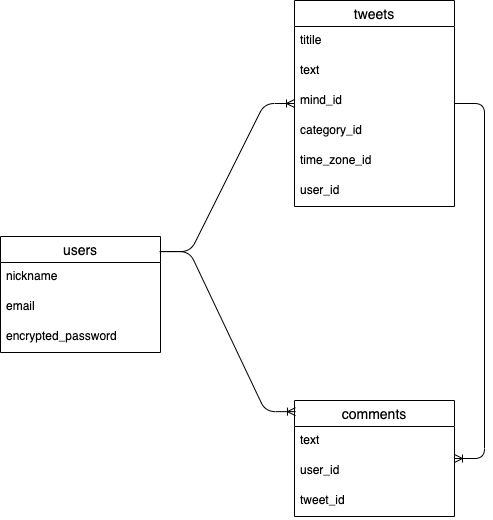

The diagram above was exported from draw.io. Its source (the exported page's mxGraphModel, read from the mxfile embedded in the PNG):
<mxGraphModel dx="403" dy="401" grid="1" gridSize="10" guides="1" tooltips="1" connect="1" arrows="1" fold="1" page="1" pageScale="1" pageWidth="827" pageHeight="1169" math="0" shadow="0">
  <root>
    <mxCell id="0" />
    <mxCell id="1" parent="0" />
    <mxCell id="2" value="users" style="swimlane;fontStyle=0;childLayout=stackLayout;horizontal=1;startSize=26;horizontalStack=0;resizeParent=1;resizeParentMax=0;resizeLast=0;collapsible=1;marginBottom=0;align=center;fontSize=14;" parent="1" vertex="1">
      <mxGeometry x="40" y="366" width="160" height="116" as="geometry" />
    </mxCell>
    <mxCell id="3" value="nickname" style="text;strokeColor=none;fillColor=none;spacingLeft=4;spacingRight=4;overflow=hidden;rotatable=0;points=[[0,0.5],[1,0.5]];portConstraint=eastwest;fontSize=12;" parent="2" vertex="1">
      <mxGeometry y="26" width="160" height="30" as="geometry" />
    </mxCell>
    <mxCell id="4" value="email" style="text;strokeColor=none;fillColor=none;spacingLeft=4;spacingRight=4;overflow=hidden;rotatable=0;points=[[0,0.5],[1,0.5]];portConstraint=eastwest;fontSize=12;" parent="2" vertex="1">
      <mxGeometry y="56" width="160" height="30" as="geometry" />
    </mxCell>
    <mxCell id="5" value="encrypted_password" style="text;strokeColor=none;fillColor=none;spacingLeft=4;spacingRight=4;overflow=hidden;rotatable=0;points=[[0,0.5],[1,0.5]];portConstraint=eastwest;fontSize=12;" parent="2" vertex="1">
      <mxGeometry y="86" width="160" height="30" as="geometry" />
    </mxCell>
    <mxCell id="6" value="tweets" style="swimlane;fontStyle=0;childLayout=stackLayout;horizontal=1;startSize=26;horizontalStack=0;resizeParent=1;resizeParentMax=0;resizeLast=0;collapsible=1;marginBottom=0;align=center;fontSize=14;" parent="1" vertex="1">
      <mxGeometry x="334" y="130" width="160" height="206" as="geometry" />
    </mxCell>
    <mxCell id="7" value="titile" style="text;strokeColor=none;fillColor=none;spacingLeft=4;spacingRight=4;overflow=hidden;rotatable=0;points=[[0,0.5],[1,0.5]];portConstraint=eastwest;fontSize=12;" parent="6" vertex="1">
      <mxGeometry y="26" width="160" height="30" as="geometry" />
    </mxCell>
    <mxCell id="8" value="text" style="text;strokeColor=none;fillColor=none;spacingLeft=4;spacingRight=4;overflow=hidden;rotatable=0;points=[[0,0.5],[1,0.5]];portConstraint=eastwest;fontSize=12;" parent="6" vertex="1">
      <mxGeometry y="56" width="160" height="30" as="geometry" />
    </mxCell>
    <mxCell id="9" value="mind_id" style="text;strokeColor=none;fillColor=none;spacingLeft=4;spacingRight=4;overflow=hidden;rotatable=0;points=[[0,0.5],[1,0.5]];portConstraint=eastwest;fontSize=12;" parent="6" vertex="1">
      <mxGeometry y="86" width="160" height="30" as="geometry" />
    </mxCell>
    <mxCell id="10" value="category_id" style="text;strokeColor=none;fillColor=none;spacingLeft=4;spacingRight=4;overflow=hidden;rotatable=0;points=[[0,0.5],[1,0.5]];portConstraint=eastwest;fontSize=12;" parent="6" vertex="1">
      <mxGeometry y="116" width="160" height="30" as="geometry" />
    </mxCell>
    <mxCell id="11" value="time_zone_id" style="text;strokeColor=none;fillColor=none;spacingLeft=4;spacingRight=4;overflow=hidden;rotatable=0;points=[[0,0.5],[1,0.5]];portConstraint=eastwest;fontSize=12;" parent="6" vertex="1">
      <mxGeometry y="146" width="160" height="30" as="geometry" />
    </mxCell>
    <mxCell id="13" value="user_id" style="text;strokeColor=none;fillColor=none;spacingLeft=4;spacingRight=4;overflow=hidden;rotatable=0;points=[[0,0.5],[1,0.5]];portConstraint=eastwest;fontSize=12;" parent="6" vertex="1">
      <mxGeometry y="176" width="160" height="30" as="geometry" />
    </mxCell>
    <mxCell id="17" value="" style="edgeStyle=entityRelationEdgeStyle;fontSize=12;html=1;endArrow=ERoneToMany;exitX=1;exitY=0.13;exitDx=0;exitDy=0;exitPerimeter=0;" parent="1" source="2" target="6" edge="1">
      <mxGeometry width="100" height="100" relative="1" as="geometry">
        <mxPoint x="200" y="380" as="sourcePoint" />
        <mxPoint x="300" y="280" as="targetPoint" />
      </mxGeometry>
    </mxCell>
    <mxCell id="18" value="comments" style="swimlane;fontStyle=0;childLayout=stackLayout;horizontal=1;startSize=26;horizontalStack=0;resizeParent=1;resizeParentMax=0;resizeLast=0;collapsible=1;marginBottom=0;align=center;fontSize=14;" parent="1" vertex="1">
      <mxGeometry x="334" y="530" width="160" height="116" as="geometry" />
    </mxCell>
    <mxCell id="19" value="text" style="text;strokeColor=none;fillColor=none;spacingLeft=4;spacingRight=4;overflow=hidden;rotatable=0;points=[[0,0.5],[1,0.5]];portConstraint=eastwest;fontSize=12;" parent="18" vertex="1">
      <mxGeometry y="26" width="160" height="30" as="geometry" />
    </mxCell>
    <mxCell id="20" value="user_id" style="text;strokeColor=none;fillColor=none;spacingLeft=4;spacingRight=4;overflow=hidden;rotatable=0;points=[[0,0.5],[1,0.5]];portConstraint=eastwest;fontSize=12;" parent="18" vertex="1">
      <mxGeometry y="56" width="160" height="30" as="geometry" />
    </mxCell>
    <mxCell id="21" value="tweet_id" style="text;strokeColor=none;fillColor=none;spacingLeft=4;spacingRight=4;overflow=hidden;rotatable=0;points=[[0,0.5],[1,0.5]];portConstraint=eastwest;fontSize=12;" parent="18" vertex="1">
      <mxGeometry y="86" width="160" height="30" as="geometry" />
    </mxCell>
    <mxCell id="22" value="" style="edgeStyle=entityRelationEdgeStyle;fontSize=12;html=1;endArrow=ERoneToMany;exitX=0.994;exitY=0.13;exitDx=0;exitDy=0;exitPerimeter=0;entryX=0.006;entryY=0.096;entryDx=0;entryDy=0;entryPerimeter=0;" parent="1" source="2" target="18" edge="1">
      <mxGeometry width="100" height="100" relative="1" as="geometry">
        <mxPoint x="220" y="474" as="sourcePoint" />
        <mxPoint x="320" y="374" as="targetPoint" />
      </mxGeometry>
    </mxCell>
    <mxCell id="23" value="" style="edgeStyle=entityRelationEdgeStyle;fontSize=12;html=1;endArrow=ERoneToMany;" parent="1" source="6" target="18" edge="1">
      <mxGeometry width="100" height="100" relative="1" as="geometry">
        <mxPoint x="460" y="490" as="sourcePoint" />
        <mxPoint x="560" y="390" as="targetPoint" />
      </mxGeometry>
    </mxCell>
  </root>
</mxGraphModel>